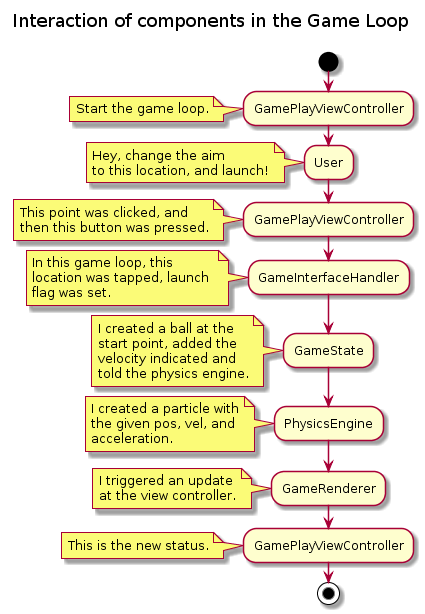

The diagram above was rendered by PlantUML. Its source (embedded in the PNG):
@startuml
title Interaction of components in the Game Loop \n

start

:GamePlayViewController;

note left
    Start the game loop.
end note

:User;

note left
    Hey, change the aim 
    to this location, and launch!
end note

:GamePlayViewController;

note left
    This point was clicked, and 
    then this button was pressed.
end note

:GameInterfaceHandler;

note left
    In this game loop, this 
    location was tapped, launch 
    flag was set.
end note

:GameState;

note left
    I created a ball at the 
    start point, added the 
    velocity indicated and
    told the physics engine.
end note

:PhysicsEngine;

note left
    I created a particle with
    the given pos, vel, and 
    acceleration.
end note

:GameRenderer;

note left
    I triggered an update 
    at the view controller.
end note

:GamePlayViewController;

note left
    This is the new status.
end note

stop
@enduml